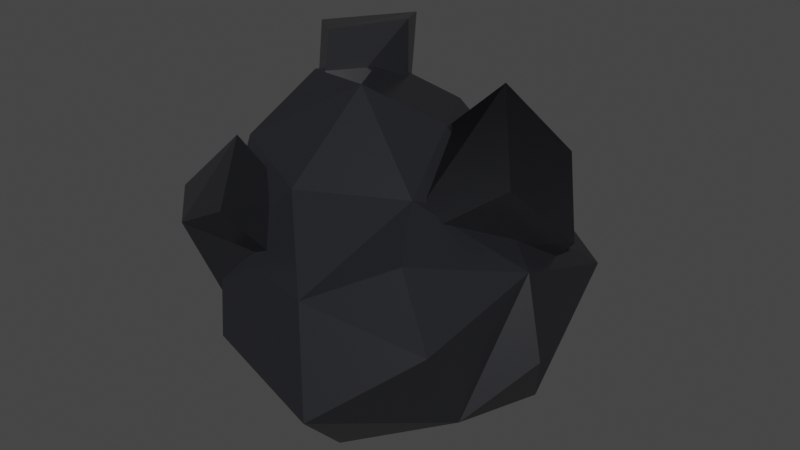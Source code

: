 # Source: TitaniumDeposit_v1.blend  (saved by Blender 3.0.42; exported with 4.5.12 LTS)
import bpy
from mathutils import Matrix  # noqa: F401  (used for matrix-valued properties, if any)

bpy.ops.wm.read_factory_settings(use_empty=True)
scene = bpy.context.scene
scene.name = 'Scene'

# ---- collections
col_collection = bpy.data.collections.new('Collection'); scene.collection.children.link(col_collection)

# ---- materials (node trees are filled in below, after node groups)
mat_titanium1 = bpy.data.materials.new('Titanium1')
mat_titanium1.use_transparent_shadow = False

# ---- material node trees
mat_titanium1.use_nodes = True; mat_titanium1.node_tree.nodes.clear()
_N = mat_titanium1.node_tree.nodes; _L = mat_titanium1.node_tree.links
n0 = _N.new('ShaderNodeBsdfPrincipled'); n0.name = 'Principled BSDF'; n0.location = (10, 300)
n0.distribution = 'GGX'
n0.subsurface_method = 'RANDOM_WALK_SKIN'
n0.inputs[0].default_value = (0.01527, 0.01589, 0.01862, 1.0)
n0.inputs[2].default_value = 0.2788
n0.inputs[3].default_value = 1.45
n0.inputs[27].default_value = (0.0, 0.0, 0.0, 1.0)
n0.inputs[28].default_value = 1.0
n1 = _N.new('ShaderNodeOutputMaterial'); n1.name = 'Material Output'; n1.location = (300, 300)
_L.new(n0.outputs[0], n1.inputs[0])
n1.is_active_output = True

# ---- world
world_world = bpy.data.worlds.new('World'); scene.world = world_world
world_world.use_nodes = True; world_world.node_tree.nodes.clear()
_N = world_world.node_tree.nodes; _L = world_world.node_tree.links
n0 = _N.new('ShaderNodeOutputWorld'); n0.name = 'World Output'; n0.location = (300, 300)
n1 = _N.new('ShaderNodeBackground'); n1.name = 'Background'; n1.location = (10, 300)
n1.inputs[0].default_value = (0.05088, 0.05088, 0.05088, 1.0)
_L.new(n1.outputs[0], n0.inputs[0])
n0.is_active_output = True
world_world.color = (0.05088, 0.05088, 0.05088)
world_world.use_sun_shadow = False
world_world.sun_shadow_jitter_overblur = 0.0

# ---- meshes
me_icosphere = bpy.data.meshes.new('Icosphere')
me_icosphere.from_pydata([(-0.6291, 0.7743, -0.5659), (-1.67, -0.96, 0.1896), (0.8574, 0.7525, 1.846), (0.07018, -1.115, -0.5497), (1.373, -0.6841, 0.1089), (0.3687, -1.944, 0.3371), (-1.884, -0.1674, -0.3025), (-1.585, 1.87, 0.5838), (-1.5, -1.244, 1.447), (1.55, 0.2054, 1.57), (0.823, -0.9594, 1.872), (-0.07062, 1.7, -0.1962), (-2.353, -0.2631, 1.231), (-0.8318, -0.7899, 2.156), (-1.036, -1.717, 0.6941), (-1.189, 1.445, -0.147), (1.3, -1.141, 1.098), (-2.146, 0.7778, 0.256), (1.585, 1.584, 1.106), (0.7591, 2.018, 1.363), (-0.5672, 2.312, 0.2811), (-1.535, 0.3525, 3.032), (-1.363, 1.822, 2.06), (-1.14, 2.58, 1.239), (-2.104, 1.311, 1.055), (-1.76, -0.4888, 2.443), (0.6084, 1.157, -0.3097), (0.08344, 0.692, 2.655), (-0.05168, -1.527, 1.412), (1.571, 0.4546, -0.07879), (0.389, -0.2643, 2.2), (-2.023, 0.666, 1.893), (-0.7303, -0.5596, -0.5618), (-0.6975, 0.1932, 3.087), (1.116, 1.842, 0.4321), (1.872, 0.01503, 0.7027), (-1.172, 1.075, 3.047), (-0.09829, 2.413, 1.528), (-0.3526, 1.517, 2.632), (0.3387, 0.1314, -0.6016), (0.2639, 1.574, 2.092)], [], [(2, 27, 30), (31, 24, 17), (36, 27, 38), (27, 40, 38), (24, 22, 7), (6, 1, 12), (17, 6, 12), (8, 12, 1), (31, 17, 12), (22, 37, 23), (38, 22, 36), (13, 28, 30), (33, 25, 13), (36, 33, 27), (26, 34, 29), (14, 3, 5), (33, 21, 25), (28, 13, 8), (31, 36, 22), (28, 16, 10), (31, 25, 21), (20, 7, 23), (14, 8, 1), (29, 9, 35), (39, 3, 32), (28, 8, 14), (17, 0, 6), (37, 20, 23), (20, 19, 34), (29, 4, 39), (32, 3, 14), (34, 18, 29), (31, 22, 24), (18, 34, 19), (30, 10, 9), (16, 5, 4), (9, 16, 4), (39, 32, 0), (31, 21, 36), (38, 37, 22), (17, 7, 15), (33, 30, 27), (12, 8, 25), (15, 7, 20), (15, 20, 11), (19, 37, 40), (9, 4, 35), (9, 18, 2), (26, 39, 0), (9, 29, 18), (25, 8, 13), (11, 20, 34), (11, 34, 26), (2, 30, 9), (32, 14, 1), (32, 6, 0), (37, 19, 20), (17, 24, 7), (29, 35, 4), (2, 40, 27), (5, 3, 4), (4, 3, 39), (22, 23, 7), (32, 1, 6), (33, 13, 30), (28, 10, 30), (26, 0, 11), (14, 5, 28), (17, 15, 0), (15, 11, 0), (19, 40, 2), (12, 25, 31), (16, 28, 5), (38, 40, 37), (19, 2, 18), (36, 21, 33), (16, 9, 10), (29, 39, 26)])
_uv = me_icosphere.uv_layers.new(name='UVMap')
_uv.uv.foreach_set('vector', [0.0, 0.0, 0.0, 0.0, 0.0, 0.0, 0.0, 0.0, 0.0, 0.0, 0.0, 0.0, 0.0, 0.0, 0.0, 0.0, 0.0, 0.0, 0.0, 0.0, 0.0, 0.0, 0.0, 0.0, 0.0, 0.0, 0.0, 0.0, 0.0, 0.0, 0.0, 0.0, 0.0, 0.0, 0.0, 0.0, 0.0, 0.0, 0.0, 0.0, 0.0, 0.0, 0.0, 0.0, 0.0, 0.0, 0.0, 0.0, 0.0, 0.0, 0.0, 0.0, 0.0, 0.0, 0.0, 0.0, 0.0, 0.0, 0.0, 0.0, 0.0, 0.0, 0.0, 0.0, 0.0, 0.0, 0.0, 0.0, 0.0, 0.0, 0.0, 0.0, 0.0, 0.0, 0.0, 0.0, 0.0, 0.0, 0.0, 0.0, 0.0, 0.0, 0.0, 0.0, 0.0, 0.0, 0.0, 0.0, 0.0, 0.0, 0.0, 0.0, 0.0, 0.0, 0.0, 0.0, 0.0, 0.0, 0.0, 0.0, 0.0, 0.0, 0.0, 0.0, 0.0, 0.0, 0.0, 0.0, 0.0, 0.0, 0.0, 0.0, 0.0, 0.0, 0.0, 0.0, 0.0, 0.0, 0.0, 0.0, 0.0, 0.0, 0.0, 0.0, 0.0, 0.0, 0.0, 0.0, 0.0, 0.0, 0.0, 0.0, 0.0, 0.0, 0.0, 0.0, 0.0, 0.0, 0.0, 0.0, 0.0, 0.0, 0.0, 0.0, 0.0, 0.0, 0.0, 0.0, 0.0, 0.0, 0.0, 0.0, 0.0, 0.0, 0.0, 0.0, 0.0, 0.0, 0.0, 0.0, 0.0, 0.0, 0.0, 0.0, 0.0, 0.0, 0.0, 0.0, 0.0, 0.0, 0.0, 0.0, 0.0, 0.0, 0.0, 0.0, 0.0, 0.0, 0.0, 0.0, 0.0, 0.0, 0.0, 0.0, 0.0, 0.0, 0.0, 0.0, 0.0, 0.0, 0.0, 0.0, 0.0, 0.0, 0.0, 0.0, 0.0, 0.0, 0.0, 0.0, 0.0, 0.0, 0.0, 0.0, 0.0, 0.0, 0.0, 0.0, 0.0, 0.0, 0.0, 0.0, 0.0, 0.0, 0.0, 0.0, 0.0, 0.0, 0.0, 0.0, 0.0, 0.0, 0.0, 0.0, 0.0, 0.0, 0.0, 0.0, 0.0, 0.0, 0.0, 0.0, 0.0, 0.0, 0.0, 0.0, 0.0, 0.0, 0.0, 0.0, 0.0, 0.0, 0.0, 0.0, 0.0, 0.0, 0.0, 0.0, 0.0, 0.0, 0.0, 0.0, 0.0, 0.0, 0.0, 0.0, 0.0, 0.0, 0.0, 0.0, 0.0, 0.0, 0.0, 0.0, 0.0, 0.0, 0.0, 0.0, 0.0, 0.0, 0.0, 0.0, 0.0, 0.0, 0.0, 0.0, 0.0, 0.0, 0.0, 0.0, 0.0, 0.0, 0.0, 0.0, 0.0, 0.0, 0.0, 0.0, 0.0, 0.0, 0.0, 0.0, 0.0, 0.0, 0.0, 0.0, 0.0, 0.0, 0.0, 0.0, 0.0, 0.0, 0.0, 0.0, 0.0, 0.0, 0.0, 0.0, 0.0, 0.0, 0.0, 0.0, 0.0, 0.0, 0.0, 0.0, 0.0, 0.0, 0.0, 0.0, 0.0, 0.0, 0.0, 0.0, 0.0, 0.0, 0.0, 0.0, 0.0, 0.0, 0.0, 0.0, 0.0, 0.0, 0.0, 0.0, 0.0, 0.0, 0.0, 0.0, 0.0, 0.0, 0.0, 0.0, 0.0, 0.0, 0.0, 0.0, 0.0, 0.0, 0.0, 0.0, 0.0, 0.0, 0.0, 0.0, 0.0, 0.0, 0.0, 0.0, 0.0, 0.0, 0.0, 0.0, 0.0, 0.0, 0.0, 0.0, 0.0, 0.0, 0.0, 0.0, 0.0, 0.0, 0.0, 0.0, 0.0, 0.0, 0.0, 0.0, 0.0, 0.0, 0.0, 0.0, 0.0, 0.0, 0.0, 0.0, 0.0, 0.0, 0.0, 0.0, 0.0, 0.0, 0.0, 0.0, 0.0, 0.0, 0.0, 0.0, 0.0, 0.0, 0.0, 0.0, 0.0, 0.0, 0.0, 0.0, 0.0, 0.0, 0.0, 0.0, 0.0, 0.0, 0.0, 0.0, 0.0, 0.0, 0.0, 0.0, 0.0, 0.0, 0.0, 0.0, 0.0, 0.0, 0.0, 0.0, 0.0, 0.0, 0.0, 0.0, 0.0, 0.0, 0.0, 0.0, 0.0, 0.0, 0.0, 0.0, 0.0, 0.0, 0.0, 0.0, 0.0, 0.0, 0.0, 0.0, 0.0, 0.0, 0.0, 0.0, 0.0, 0.0, 0.0, 0.0, 0.0, 0.0, 0.0, 0.0, 0.0, 0.0, 0.0, 0.0, 0.0, 0.0, 0.0, 0.0])
me_icosphere.materials.append(mat_titanium1)
me_icosphere.use_remesh_fix_poles = True
me_icosphere.use_remesh_preserve_attributes = False
me_icosphere.update()
me_cube_001 = bpy.data.meshes.new('Cube.001')
me_cube_001.from_pydata([(-1.03, -1.494, -1.208), (-1.194, -1.691, 1.514), (-0.8444, 1.627, -1.438), (-1.0, 1.0, 1.0), (1.0, -1.0, -1.0), (1.0, -1.0, 1.0), (1.026, 1.025, -0.8573), (1.175, 1.025, 1.498)], [], [(0, 1, 3, 2), (2, 3, 7, 6), (6, 7, 5, 4), (4, 5, 1, 0), (2, 6, 4, 0), (7, 3, 1, 5)])
_uv = me_cube_001.uv_layers.new(name='UVMap')
_uv.uv.foreach_set('vector', [0.375, 0.0, 0.625, 0.0, 0.625, 0.25, 0.375, 0.25, 0.375, 0.25, 0.625, 0.25, 0.625, 0.5, 0.375, 0.5, 0.375, 0.5, 0.625, 0.5, 0.625, 0.75, 0.375, 0.75, 0.375, 0.75, 0.625, 0.75, 0.625, 1.0, 0.375, 1.0, 0.125, 0.5, 0.375, 0.5, 0.375, 0.75, 0.125, 0.75, 0.625, 0.5, 0.875, 0.5, 0.875, 0.75, 0.625, 0.75])
me_cube_001.materials.append(mat_titanium1)
me_cube_001.use_remesh_fix_poles = True
me_cube_001.use_remesh_preserve_attributes = False
me_cube_001.update()
me_cube_002 = bpy.data.meshes.new('Cube.002')
me_cube_002.from_pydata([(-1.03, -1.494, -1.208), (-0.01414, -0.7982, 1.476), (-0.8444, 1.627, -1.438), (-1.0, 1.0, 1.0), (1.0, -1.0, -1.0), (1.45, -1.008, 1.467), (1.026, 1.025, -0.8573), (1.256, 1.466, 1.313)], [], [(0, 1, 3, 2), (2, 3, 7, 6), (6, 7, 5, 4), (4, 5, 1, 0), (2, 6, 4, 0), (7, 3, 1, 5)])
_uv = me_cube_002.uv_layers.new(name='UVMap')
_uv.uv.foreach_set('vector', [0.375, 0.0, 0.625, 0.0, 0.625, 0.25, 0.375, 0.25, 0.375, 0.25, 0.625, 0.25, 0.625, 0.5, 0.375, 0.5, 0.375, 0.5, 0.625, 0.5, 0.625, 0.75, 0.375, 0.75, 0.375, 0.75, 0.625, 0.75, 0.625, 1.0, 0.375, 1.0, 0.125, 0.5, 0.375, 0.5, 0.375, 0.75, 0.125, 0.75, 0.625, 0.5, 0.875, 0.5, 0.875, 0.75, 0.625, 0.75])
me_cube_002.materials.append(mat_titanium1)
me_cube_002.use_remesh_fix_poles = True
me_cube_002.use_remesh_preserve_attributes = False
me_cube_002.update()
me_cube_003 = bpy.data.meshes.new('Cube.003')
me_cube_003.from_pydata([(-1.03, -1.494, -1.208), (-0.6381, -2.801, 1.365), (-0.8444, 1.627, -1.438), (-1.052, 1.304, 1.219), (1.0, -1.0, -1.0), (1.45, -1.008, 1.467), (1.327, 1.811, -0.783), (1.256, 1.466, 1.313)], [], [(0, 1, 3, 2), (2, 3, 7, 6), (6, 7, 5, 4), (4, 5, 1, 0), (2, 6, 4, 0), (7, 3, 1, 5)])
_uv = me_cube_003.uv_layers.new(name='UVMap')
_uv.uv.foreach_set('vector', [0.375, 0.0, 0.625, 0.0, 0.625, 0.25, 0.375, 0.25, 0.375, 0.25, 0.625, 0.25, 0.625, 0.5, 0.375, 0.5, 0.375, 0.5, 0.625, 0.5, 0.625, 0.75, 0.375, 0.75, 0.375, 0.75, 0.625, 0.75, 0.625, 1.0, 0.375, 1.0, 0.125, 0.5, 0.375, 0.5, 0.375, 0.75, 0.125, 0.75, 0.625, 0.5, 0.875, 0.5, 0.875, 0.75, 0.625, 0.75])
me_cube_003.materials.append(mat_titanium1)
me_cube_003.use_remesh_fix_poles = True
me_cube_003.use_remesh_preserve_attributes = False
me_cube_003.update()

# ---- objects
ob_icosphere = bpy.data.objects.new('Icosphere', me_icosphere)
ob_cube = bpy.data.objects.new('Cube', me_cube_001)
ob_cube_001 = bpy.data.objects.new('Cube.001', me_cube_001)
ob_cube_002 = bpy.data.objects.new('Cube.002', me_cube_002)
ob_cube_003 = bpy.data.objects.new('Cube.003', me_cube_003)

# ---- transforms, parenting, visibility, modifiers, constraints
ob_icosphere.location = (0.0, 0.0, 0.0)
ob_cube.location = (0.6715, 0.9196, 1.977)
ob_cube.rotation_euler = (0.6244, -0.5618, 0.2267)
ob_cube.scale = (0.5798, 0.5798, 0.5798)
ob_cube_001.location = (0.6715, 0.9196, 1.977)
ob_cube_001.rotation_euler = (0.6244, -0.5618, 0.2267)
ob_cube_001.scale = (0.5798, 0.5798, 0.5798)
ob_cube_002.location = (-1.433, -1.123, 1.686)
ob_cube_002.rotation_euler = (0.6244, -0.5618, 0.2267)
ob_cube_002.scale = (0.4255, 0.4255, 0.4255)
ob_cube_003.location = (-1.431, 1.139, 2.779)
ob_cube_003.rotation_euler = (1.495, -0.1068, -0.6959)
ob_cube_003.scale = (0.4255, 0.4255, 0.4255)

# ---- collection membership
col_collection.objects.link(ob_icosphere)
col_collection.objects.link(ob_cube)
col_collection.objects.link(ob_cube_001)
col_collection.objects.link(ob_cube_002)
col_collection.objects.link(ob_cube_003)

# ---- scene / render settings (as saved in the file)
scene.frame_start = 1; scene.frame_end = 250; scene.frame_set(1)
scene.render.engine = 'BLENDER_EEVEE_NEXT'
scene.cycles.sampling_pattern = 'TABULATED_SOBOL'
scene.cycles.use_light_tree = False
scene.view_settings.view_transform = 'Filmic'
bpy.context.view_layer.update()

# ---- added for rendering (the .blend has no active camera and no usable light): camera, sun
cam_auto = bpy.data.cameras.new('AutoCamera')
cam_auto.lens = 50.0
cam_auto.sensor_width = 36.0
cam_auto.clip_end = 1000.0
ob_auto_camera = bpy.data.objects.new('AutoCamera', cam_auto)
scene.collection.objects.link(ob_auto_camera)
ob_auto_camera.location = (6.86924, -8.23603, 7.18297)
ob_auto_camera.rotation_euler = (1.09748, -7.21219e-08, 0.694738)
scene.camera = ob_auto_camera
light_auto_sun = bpy.data.lights.new('AutoSun', 'SUN')
light_auto_sun.energy = 3.0
light_auto_sun.angle = 0.0523599
ob_auto_sun = bpy.data.objects.new('AutoSun', light_auto_sun)
scene.collection.objects.link(ob_auto_sun)
ob_auto_sun.rotation_euler = (0.872665, 0.174533, 0.523599)
bpy.context.view_layer.update()
